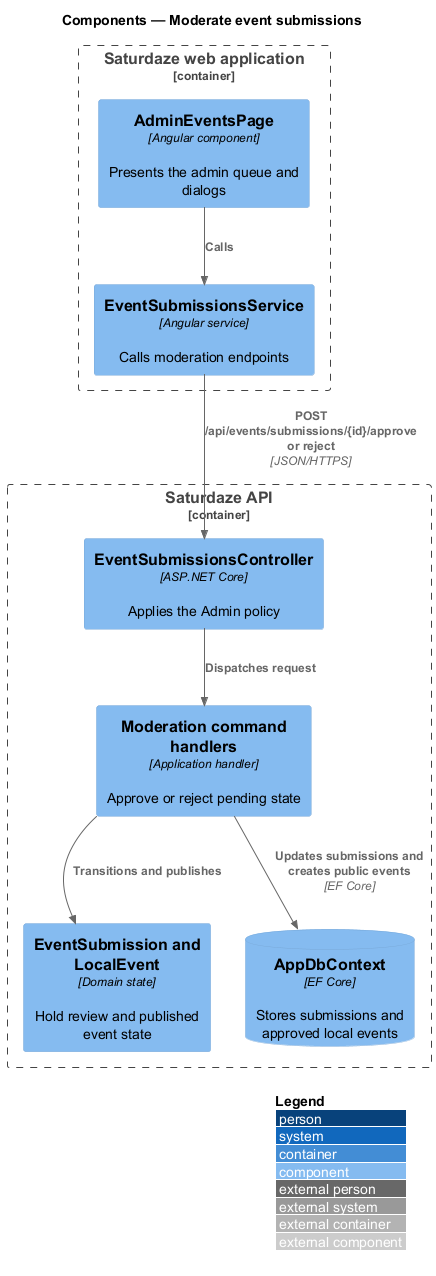

The diagram above was rendered by PlantUML. Its source (embedded in the PNG):
@startuml
!include <C4/C4_Component>
LAYOUT_WITH_LEGEND()
title Components — Moderate event submissions

Container_Boundary(web, "Saturdaze web application") {
  Component(page, "AdminEventsPage", "Angular component", "Presents the admin queue and dialogs")
  Component(client, "EventSubmissionsService", "Angular service", "Calls moderation endpoints")
}
Container_Boundary(api, "Saturdaze API") {
  Component(controller, "EventSubmissionsController", "ASP.NET Core", "Applies the Admin policy")
  Component(handler, "Moderation command handlers", "Application handler", "Approve or reject pending state")
  Component(entity, "EventSubmission and LocalEvent", "Domain state", "Hold review and published event state")
  ComponentDb(db, "AppDbContext", "EF Core", "Stores submissions and approved local events")
}
Rel(page, client, "Calls")
Rel(client, controller, "POST /api/events/submissions/{id}/approve or reject", "JSON/HTTPS")
Rel(controller, handler, "Dispatches request")
Rel(handler, entity, "Transitions and publishes")
Rel(handler, db, "Updates submissions and creates public events", "EF Core")
@enduml